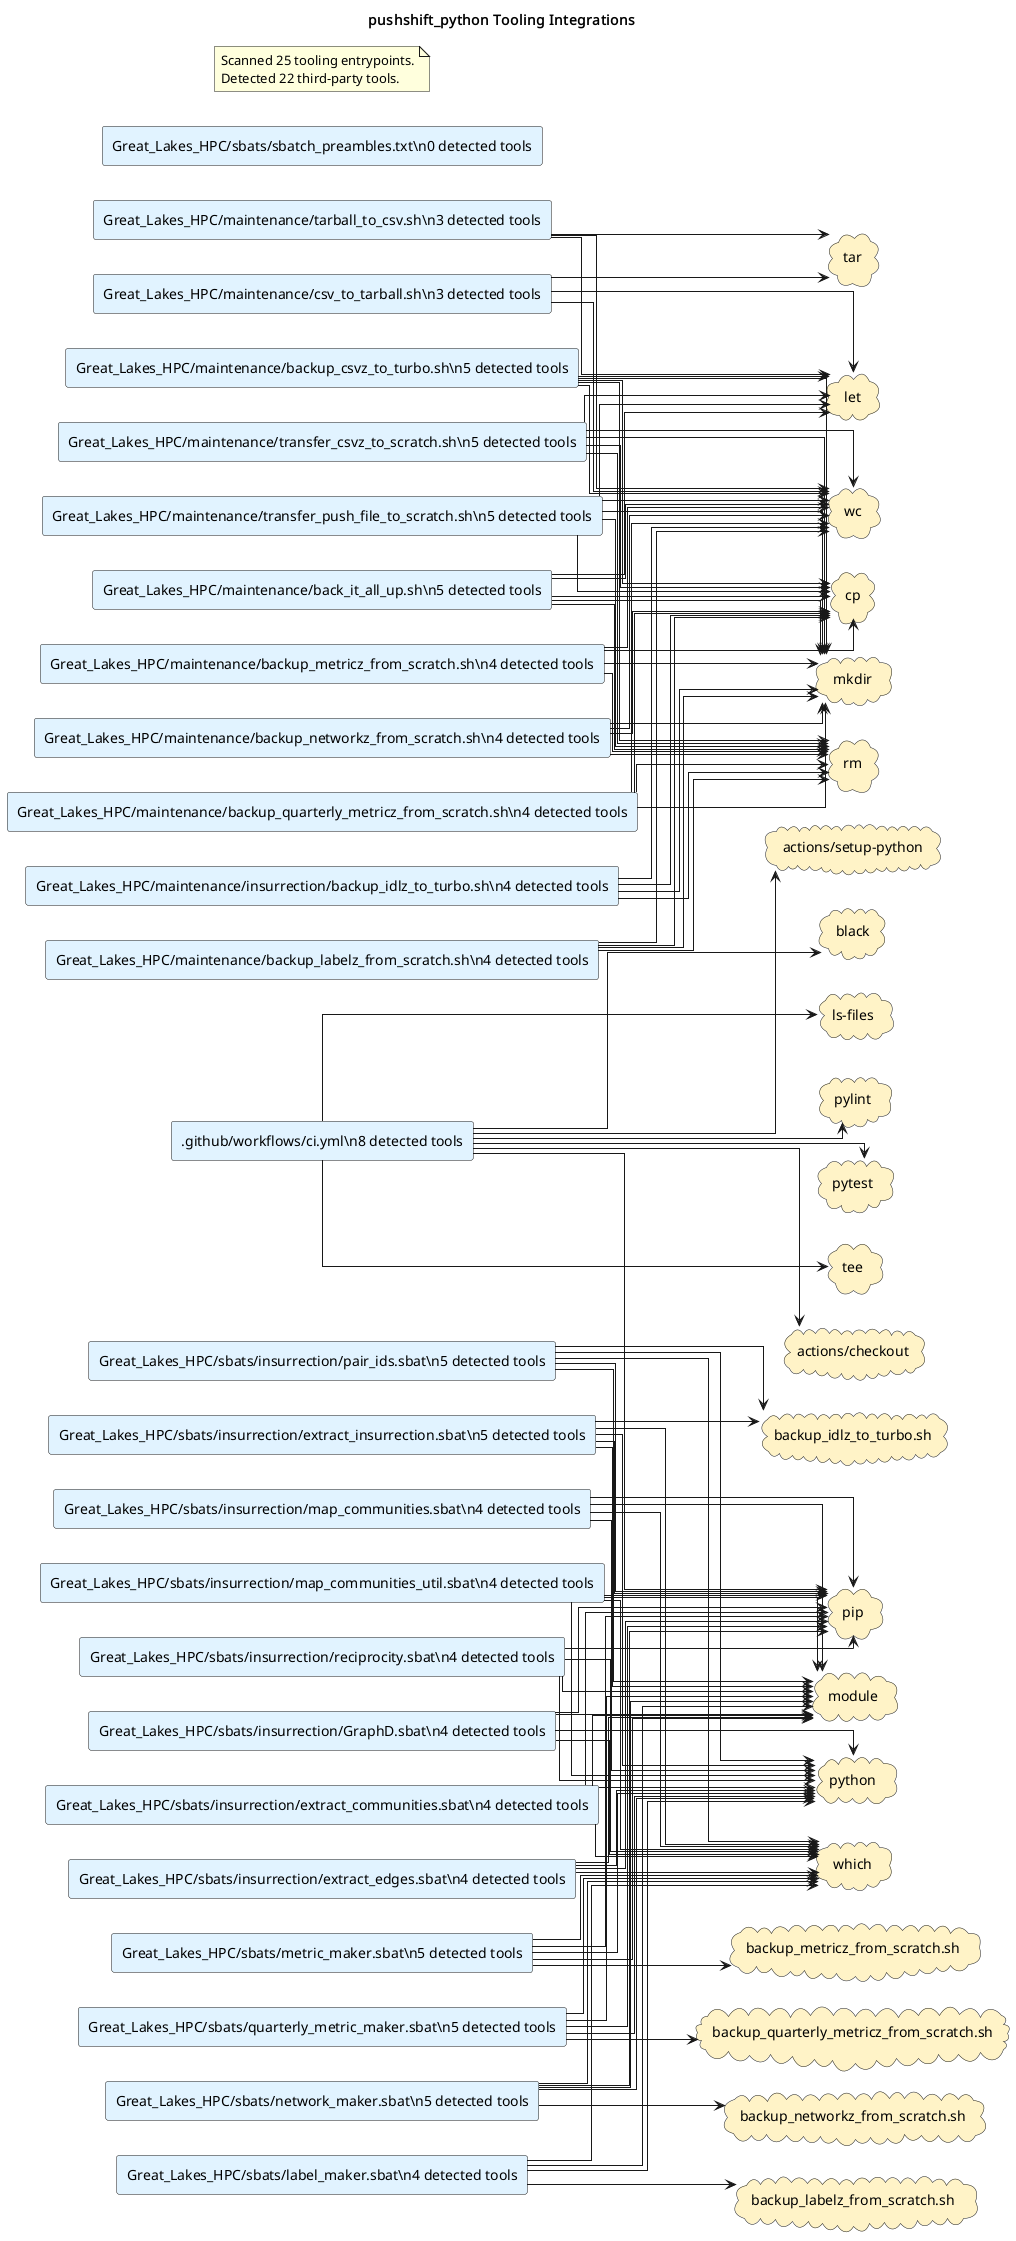

The diagram above was rendered by PlantUML. Its source (embedded in the PNG):
@startuml
title pushshift_python Tooling Integrations
left to right direction
skinparam shadowing false
skinparam defaultFontName Monospace
skinparam componentStyle rectangle
skinparam linetype ortho
rectangle ".github/workflows/ci.yml\\n8 detected tools" as source_github_workflows_ci_yml #E0F2FE
rectangle "Great_Lakes_HPC/maintenance/back_it_all_up.sh\\n5 detected tools" as source_great_lakes_hpc_maintenance_back_it_all_up_sh #E0F2FE
rectangle "Great_Lakes_HPC/maintenance/backup_csvz_to_turbo.sh\\n5 detected tools" as source_great_lakes_hpc_maintenance_backup_csvz_to_turbo_sh #E0F2FE
rectangle "Great_Lakes_HPC/maintenance/backup_labelz_from_scratch.sh\\n4 detected tools" as source_great_lakes_hpc_maintenance_backup_labelz_from_scratch_sh #E0F2FE
rectangle "Great_Lakes_HPC/maintenance/backup_metricz_from_scratch.sh\\n4 detected tools" as source_great_lakes_hpc_maintenance_backup_metricz_from_scratch_sh #E0F2FE
rectangle "Great_Lakes_HPC/maintenance/backup_networkz_from_scratch.sh\\n4 detected tools" as source_great_lakes_hpc_maintenance_backup_networkz_from_scratch_sh #E0F2FE
rectangle "Great_Lakes_HPC/maintenance/backup_quarterly_metricz_from_scratch.sh\\n4 detected tools" as source_great_lakes_hpc_maintenance_backup_quarterly_metricz_from_scratch_sh #E0F2FE
rectangle "Great_Lakes_HPC/maintenance/csv_to_tarball.sh\\n3 detected tools" as source_great_lakes_hpc_maintenance_csv_to_tarball_sh #E0F2FE
rectangle "Great_Lakes_HPC/maintenance/insurrection/backup_idlz_to_turbo.sh\\n4 detected tools" as source_great_lakes_hpc_maintenance_insurrection_backup_idlz_to_turbo_sh #E0F2FE
rectangle "Great_Lakes_HPC/maintenance/tarball_to_csv.sh\\n3 detected tools" as source_great_lakes_hpc_maintenance_tarball_to_csv_sh #E0F2FE
rectangle "Great_Lakes_HPC/maintenance/transfer_csvz_to_scratch.sh\\n5 detected tools" as source_great_lakes_hpc_maintenance_transfer_csvz_to_scratch_sh #E0F2FE
rectangle "Great_Lakes_HPC/maintenance/transfer_push_file_to_scratch.sh\\n5 detected tools" as source_great_lakes_hpc_maintenance_transfer_push_file_to_scratch_sh #E0F2FE
rectangle "Great_Lakes_HPC/sbats/insurrection/GraphD.sbat\\n4 detected tools" as source_great_lakes_hpc_sbats_insurrection_graphd_sbat #E0F2FE
rectangle "Great_Lakes_HPC/sbats/insurrection/extract_communities.sbat\\n4 detected tools" as source_great_lakes_hpc_sbats_insurrection_extract_communities_sbat #E0F2FE
rectangle "Great_Lakes_HPC/sbats/insurrection/extract_edges.sbat\\n4 detected tools" as source_great_lakes_hpc_sbats_insurrection_extract_edges_sbat #E0F2FE
rectangle "Great_Lakes_HPC/sbats/insurrection/extract_insurrection.sbat\\n5 detected tools" as source_great_lakes_hpc_sbats_insurrection_extract_insurrection_sbat #E0F2FE
rectangle "Great_Lakes_HPC/sbats/insurrection/map_communities.sbat\\n4 detected tools" as source_great_lakes_hpc_sbats_insurrection_map_communities_sbat #E0F2FE
rectangle "Great_Lakes_HPC/sbats/insurrection/map_communities_util.sbat\\n4 detected tools" as source_great_lakes_hpc_sbats_insurrection_map_communities_util_sbat #E0F2FE
rectangle "Great_Lakes_HPC/sbats/insurrection/pair_ids.sbat\\n5 detected tools" as source_great_lakes_hpc_sbats_insurrection_pair_ids_sbat #E0F2FE
rectangle "Great_Lakes_HPC/sbats/insurrection/reciprocity.sbat\\n4 detected tools" as source_great_lakes_hpc_sbats_insurrection_reciprocity_sbat #E0F2FE
rectangle "Great_Lakes_HPC/sbats/label_maker.sbat\\n4 detected tools" as source_great_lakes_hpc_sbats_label_maker_sbat #E0F2FE
rectangle "Great_Lakes_HPC/sbats/metric_maker.sbat\\n5 detected tools" as source_great_lakes_hpc_sbats_metric_maker_sbat #E0F2FE
rectangle "Great_Lakes_HPC/sbats/network_maker.sbat\\n5 detected tools" as source_great_lakes_hpc_sbats_network_maker_sbat #E0F2FE
rectangle "Great_Lakes_HPC/sbats/quarterly_metric_maker.sbat\\n5 detected tools" as source_great_lakes_hpc_sbats_quarterly_metric_maker_sbat #E0F2FE
rectangle "Great_Lakes_HPC/sbats/sbatch_preambles.txt\\n0 detected tools" as source_great_lakes_hpc_sbats_sbatch_preambles_txt #E0F2FE
cloud "actions/checkout" as tool_actions_checkout #FEF3C7
cloud "actions/setup-python" as tool_actions_setup_python #FEF3C7
cloud "backup_idlz_to_turbo.sh" as tool_backup_idlz_to_turbo_sh #FEF3C7
cloud "backup_labelz_from_scratch.sh" as tool_backup_labelz_from_scratch_sh #FEF3C7
cloud "backup_metricz_from_scratch.sh" as tool_backup_metricz_from_scratch_sh #FEF3C7
cloud "backup_networkz_from_scratch.sh" as tool_backup_networkz_from_scratch_sh #FEF3C7
cloud "backup_quarterly_metricz_from_scratch.sh" as tool_backup_quarterly_metricz_from_scratch_sh #FEF3C7
cloud "black" as tool_black #FEF3C7
cloud "cp" as tool_cp #FEF3C7
cloud "let" as tool_let #FEF3C7
cloud "ls-files" as tool_ls_files #FEF3C7
cloud "mkdir" as tool_mkdir #FEF3C7
cloud "module" as tool_module #FEF3C7
cloud "pip" as tool_pip #FEF3C7
cloud "pylint" as tool_pylint #FEF3C7
cloud "pytest" as tool_pytest #FEF3C7
cloud "python" as tool_python #FEF3C7
cloud "rm" as tool_rm #FEF3C7
cloud "tar" as tool_tar #FEF3C7
cloud "tee" as tool_tee #FEF3C7
cloud "wc" as tool_wc #FEF3C7
cloud "which" as tool_which #FEF3C7
source_github_workflows_ci_yml --> tool_actions_checkout
source_github_workflows_ci_yml --> tool_actions_setup_python
source_github_workflows_ci_yml --> tool_black
source_github_workflows_ci_yml --> tool_ls_files
source_github_workflows_ci_yml --> tool_pip
source_github_workflows_ci_yml --> tool_pylint
source_github_workflows_ci_yml --> tool_pytest
source_github_workflows_ci_yml --> tool_tee
source_great_lakes_hpc_maintenance_back_it_all_up_sh --> tool_cp
source_great_lakes_hpc_maintenance_back_it_all_up_sh --> tool_let
source_great_lakes_hpc_maintenance_back_it_all_up_sh --> tool_mkdir
source_great_lakes_hpc_maintenance_back_it_all_up_sh --> tool_rm
source_great_lakes_hpc_maintenance_back_it_all_up_sh --> tool_wc
source_great_lakes_hpc_maintenance_backup_csvz_to_turbo_sh --> tool_cp
source_great_lakes_hpc_maintenance_backup_csvz_to_turbo_sh --> tool_let
source_great_lakes_hpc_maintenance_backup_csvz_to_turbo_sh --> tool_mkdir
source_great_lakes_hpc_maintenance_backup_csvz_to_turbo_sh --> tool_rm
source_great_lakes_hpc_maintenance_backup_csvz_to_turbo_sh --> tool_wc
source_great_lakes_hpc_maintenance_backup_labelz_from_scratch_sh --> tool_cp
source_great_lakes_hpc_maintenance_backup_labelz_from_scratch_sh --> tool_mkdir
source_great_lakes_hpc_maintenance_backup_labelz_from_scratch_sh --> tool_rm
source_great_lakes_hpc_maintenance_backup_labelz_from_scratch_sh --> tool_wc
source_great_lakes_hpc_maintenance_backup_metricz_from_scratch_sh --> tool_cp
source_great_lakes_hpc_maintenance_backup_metricz_from_scratch_sh --> tool_mkdir
source_great_lakes_hpc_maintenance_backup_metricz_from_scratch_sh --> tool_rm
source_great_lakes_hpc_maintenance_backup_metricz_from_scratch_sh --> tool_wc
source_great_lakes_hpc_maintenance_backup_networkz_from_scratch_sh --> tool_cp
source_great_lakes_hpc_maintenance_backup_networkz_from_scratch_sh --> tool_mkdir
source_great_lakes_hpc_maintenance_backup_networkz_from_scratch_sh --> tool_rm
source_great_lakes_hpc_maintenance_backup_networkz_from_scratch_sh --> tool_wc
source_great_lakes_hpc_maintenance_backup_quarterly_metricz_from_scratch_sh --> tool_cp
source_great_lakes_hpc_maintenance_backup_quarterly_metricz_from_scratch_sh --> tool_mkdir
source_great_lakes_hpc_maintenance_backup_quarterly_metricz_from_scratch_sh --> tool_rm
source_great_lakes_hpc_maintenance_backup_quarterly_metricz_from_scratch_sh --> tool_wc
source_great_lakes_hpc_maintenance_csv_to_tarball_sh --> tool_let
source_great_lakes_hpc_maintenance_csv_to_tarball_sh --> tool_tar
source_great_lakes_hpc_maintenance_csv_to_tarball_sh --> tool_wc
source_great_lakes_hpc_maintenance_insurrection_backup_idlz_to_turbo_sh --> tool_cp
source_great_lakes_hpc_maintenance_insurrection_backup_idlz_to_turbo_sh --> tool_mkdir
source_great_lakes_hpc_maintenance_insurrection_backup_idlz_to_turbo_sh --> tool_rm
source_great_lakes_hpc_maintenance_insurrection_backup_idlz_to_turbo_sh --> tool_wc
source_great_lakes_hpc_maintenance_tarball_to_csv_sh --> tool_let
source_great_lakes_hpc_maintenance_tarball_to_csv_sh --> tool_tar
source_great_lakes_hpc_maintenance_tarball_to_csv_sh --> tool_wc
source_great_lakes_hpc_maintenance_transfer_csvz_to_scratch_sh --> tool_cp
source_great_lakes_hpc_maintenance_transfer_csvz_to_scratch_sh --> tool_let
source_great_lakes_hpc_maintenance_transfer_csvz_to_scratch_sh --> tool_mkdir
source_great_lakes_hpc_maintenance_transfer_csvz_to_scratch_sh --> tool_rm
source_great_lakes_hpc_maintenance_transfer_csvz_to_scratch_sh --> tool_wc
source_great_lakes_hpc_maintenance_transfer_push_file_to_scratch_sh --> tool_cp
source_great_lakes_hpc_maintenance_transfer_push_file_to_scratch_sh --> tool_let
source_great_lakes_hpc_maintenance_transfer_push_file_to_scratch_sh --> tool_mkdir
source_great_lakes_hpc_maintenance_transfer_push_file_to_scratch_sh --> tool_rm
source_great_lakes_hpc_maintenance_transfer_push_file_to_scratch_sh --> tool_wc
source_great_lakes_hpc_sbats_insurrection_graphd_sbat --> tool_module
source_great_lakes_hpc_sbats_insurrection_graphd_sbat --> tool_pip
source_great_lakes_hpc_sbats_insurrection_graphd_sbat --> tool_python
source_great_lakes_hpc_sbats_insurrection_graphd_sbat --> tool_which
source_great_lakes_hpc_sbats_insurrection_extract_communities_sbat --> tool_module
source_great_lakes_hpc_sbats_insurrection_extract_communities_sbat --> tool_pip
source_great_lakes_hpc_sbats_insurrection_extract_communities_sbat --> tool_python
source_great_lakes_hpc_sbats_insurrection_extract_communities_sbat --> tool_which
source_great_lakes_hpc_sbats_insurrection_extract_edges_sbat --> tool_module
source_great_lakes_hpc_sbats_insurrection_extract_edges_sbat --> tool_pip
source_great_lakes_hpc_sbats_insurrection_extract_edges_sbat --> tool_python
source_great_lakes_hpc_sbats_insurrection_extract_edges_sbat --> tool_which
source_great_lakes_hpc_sbats_insurrection_extract_insurrection_sbat --> tool_backup_idlz_to_turbo_sh
source_great_lakes_hpc_sbats_insurrection_extract_insurrection_sbat --> tool_module
source_great_lakes_hpc_sbats_insurrection_extract_insurrection_sbat --> tool_pip
source_great_lakes_hpc_sbats_insurrection_extract_insurrection_sbat --> tool_python
source_great_lakes_hpc_sbats_insurrection_extract_insurrection_sbat --> tool_which
source_great_lakes_hpc_sbats_insurrection_map_communities_sbat --> tool_module
source_great_lakes_hpc_sbats_insurrection_map_communities_sbat --> tool_pip
source_great_lakes_hpc_sbats_insurrection_map_communities_sbat --> tool_python
source_great_lakes_hpc_sbats_insurrection_map_communities_sbat --> tool_which
source_great_lakes_hpc_sbats_insurrection_map_communities_util_sbat --> tool_module
source_great_lakes_hpc_sbats_insurrection_map_communities_util_sbat --> tool_pip
source_great_lakes_hpc_sbats_insurrection_map_communities_util_sbat --> tool_python
source_great_lakes_hpc_sbats_insurrection_map_communities_util_sbat --> tool_which
source_great_lakes_hpc_sbats_insurrection_pair_ids_sbat --> tool_backup_idlz_to_turbo_sh
source_great_lakes_hpc_sbats_insurrection_pair_ids_sbat --> tool_module
source_great_lakes_hpc_sbats_insurrection_pair_ids_sbat --> tool_pip
source_great_lakes_hpc_sbats_insurrection_pair_ids_sbat --> tool_python
source_great_lakes_hpc_sbats_insurrection_pair_ids_sbat --> tool_which
source_great_lakes_hpc_sbats_insurrection_reciprocity_sbat --> tool_module
source_great_lakes_hpc_sbats_insurrection_reciprocity_sbat --> tool_pip
source_great_lakes_hpc_sbats_insurrection_reciprocity_sbat --> tool_python
source_great_lakes_hpc_sbats_insurrection_reciprocity_sbat --> tool_which
source_great_lakes_hpc_sbats_label_maker_sbat --> tool_backup_labelz_from_scratch_sh
source_great_lakes_hpc_sbats_label_maker_sbat --> tool_module
source_great_lakes_hpc_sbats_label_maker_sbat --> tool_python
source_great_lakes_hpc_sbats_label_maker_sbat --> tool_which
source_great_lakes_hpc_sbats_metric_maker_sbat --> tool_backup_metricz_from_scratch_sh
source_great_lakes_hpc_sbats_metric_maker_sbat --> tool_module
source_great_lakes_hpc_sbats_metric_maker_sbat --> tool_pip
source_great_lakes_hpc_sbats_metric_maker_sbat --> tool_python
source_great_lakes_hpc_sbats_metric_maker_sbat --> tool_which
source_great_lakes_hpc_sbats_network_maker_sbat --> tool_backup_networkz_from_scratch_sh
source_great_lakes_hpc_sbats_network_maker_sbat --> tool_module
source_great_lakes_hpc_sbats_network_maker_sbat --> tool_pip
source_great_lakes_hpc_sbats_network_maker_sbat --> tool_python
source_great_lakes_hpc_sbats_network_maker_sbat --> tool_which
source_great_lakes_hpc_sbats_quarterly_metric_maker_sbat --> tool_backup_quarterly_metricz_from_scratch_sh
source_great_lakes_hpc_sbats_quarterly_metric_maker_sbat --> tool_module
source_great_lakes_hpc_sbats_quarterly_metric_maker_sbat --> tool_pip
source_great_lakes_hpc_sbats_quarterly_metric_maker_sbat --> tool_python
source_great_lakes_hpc_sbats_quarterly_metric_maker_sbat --> tool_which
note as toolingGraphSummary
Scanned 25 tooling entrypoints.
Detected 22 third-party tools.
end note
@enduml